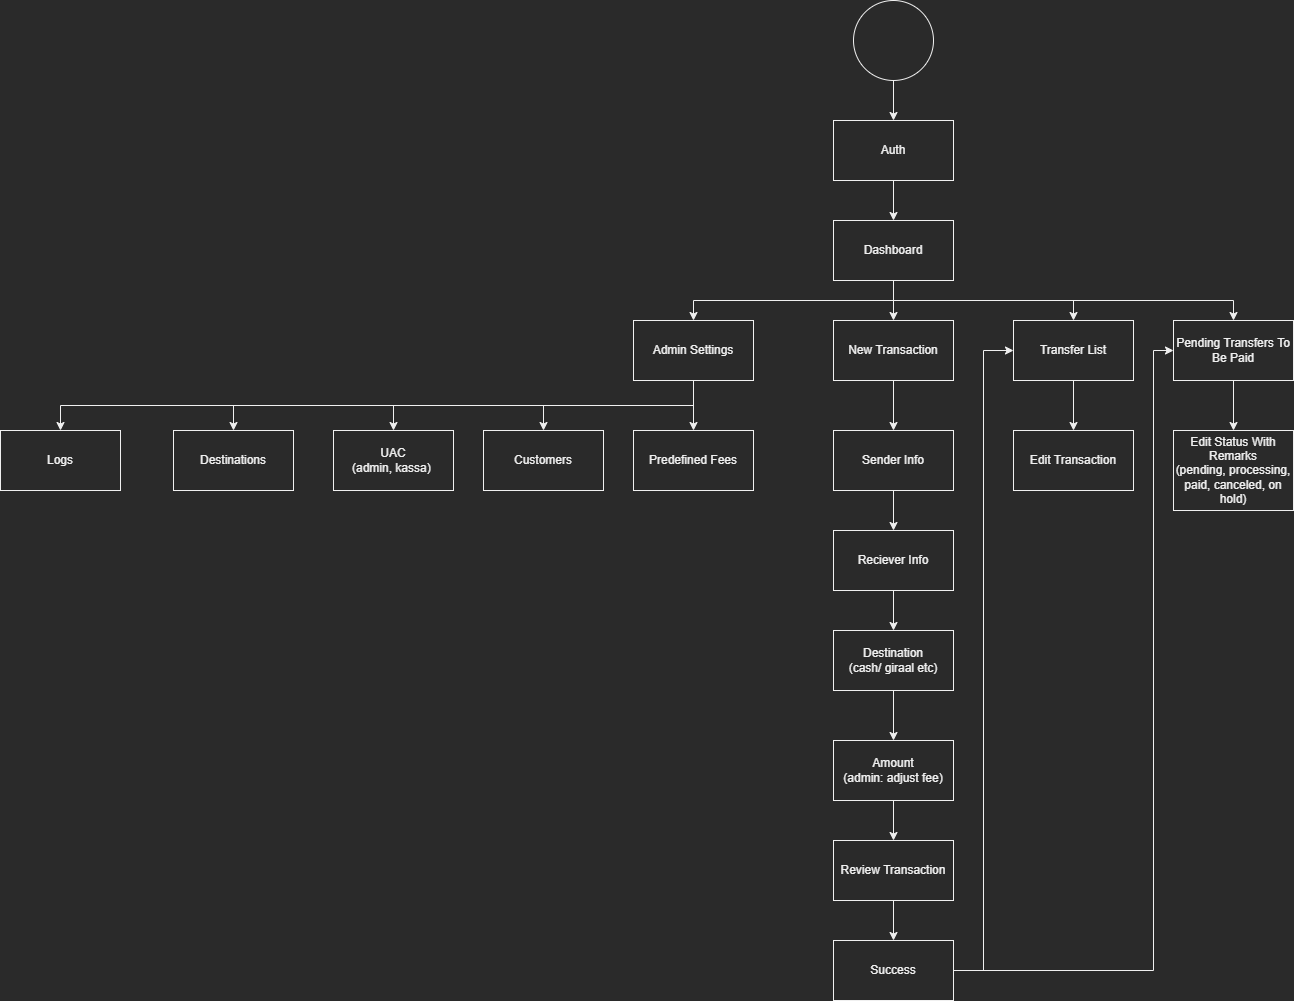

The diagram above was exported from draw.io. Its source (the exported page's mxGraphModel, read from the mxfile embedded in the PNG):
<mxGraphModel dx="2858" dy="2393" grid="1" gridSize="10" guides="1" tooltips="1" connect="1" arrows="1" fold="1" page="1" pageScale="1" pageWidth="827" pageHeight="1169" math="0" shadow="0">
  <root>
    <mxCell id="0" />
    <mxCell id="1" parent="0" />
    <mxCell id="h5a6v918cJevtHMsDgG_-24" style="edgeStyle=orthogonalEdgeStyle;rounded=0;orthogonalLoop=1;jettySize=auto;html=1;exitX=0.5;exitY=1;exitDx=0;exitDy=0;entryX=0.5;entryY=0;entryDx=0;entryDy=0;" parent="1" source="h5a6v918cJevtHMsDgG_-1" target="h5a6v918cJevtHMsDgG_-23" edge="1">
      <mxGeometry relative="1" as="geometry" />
    </mxCell>
    <mxCell id="h5a6v918cJevtHMsDgG_-1" value="" style="ellipse;whiteSpace=wrap;html=1;aspect=fixed;" parent="1" vertex="1">
      <mxGeometry x="320" y="-170" width="80" height="80" as="geometry" />
    </mxCell>
    <mxCell id="h5a6v918cJevtHMsDgG_-26" style="edgeStyle=orthogonalEdgeStyle;rounded=0;orthogonalLoop=1;jettySize=auto;html=1;exitX=0.5;exitY=1;exitDx=0;exitDy=0;entryX=0.5;entryY=0;entryDx=0;entryDy=0;" parent="1" source="h5a6v918cJevtHMsDgG_-2" target="h5a6v918cJevtHMsDgG_-6" edge="1">
      <mxGeometry relative="1" as="geometry" />
    </mxCell>
    <mxCell id="h5a6v918cJevtHMsDgG_-28" style="edgeStyle=orthogonalEdgeStyle;rounded=0;orthogonalLoop=1;jettySize=auto;html=1;exitX=0.5;exitY=1;exitDx=0;exitDy=0;entryX=0.5;entryY=0;entryDx=0;entryDy=0;" parent="1" source="h5a6v918cJevtHMsDgG_-2" target="h5a6v918cJevtHMsDgG_-13" edge="1">
      <mxGeometry relative="1" as="geometry" />
    </mxCell>
    <mxCell id="h5a6v918cJevtHMsDgG_-29" style="edgeStyle=orthogonalEdgeStyle;rounded=0;orthogonalLoop=1;jettySize=auto;html=1;exitX=0.5;exitY=1;exitDx=0;exitDy=0;entryX=0.5;entryY=0;entryDx=0;entryDy=0;" parent="1" source="h5a6v918cJevtHMsDgG_-2" target="h5a6v918cJevtHMsDgG_-7" edge="1">
      <mxGeometry relative="1" as="geometry" />
    </mxCell>
    <mxCell id="h5a6v918cJevtHMsDgG_-30" style="edgeStyle=orthogonalEdgeStyle;rounded=0;orthogonalLoop=1;jettySize=auto;html=1;exitX=0.5;exitY=1;exitDx=0;exitDy=0;entryX=0.5;entryY=0;entryDx=0;entryDy=0;" parent="1" source="h5a6v918cJevtHMsDgG_-2" target="h5a6v918cJevtHMsDgG_-8" edge="1">
      <mxGeometry relative="1" as="geometry" />
    </mxCell>
    <mxCell id="h5a6v918cJevtHMsDgG_-2" value="Dashboard" style="rounded=0;whiteSpace=wrap;html=1;" parent="1" vertex="1">
      <mxGeometry x="300" y="50" width="120" height="60" as="geometry" />
    </mxCell>
    <mxCell id="h5a6v918cJevtHMsDgG_-35" style="edgeStyle=orthogonalEdgeStyle;rounded=0;orthogonalLoop=1;jettySize=auto;html=1;exitX=0.5;exitY=1;exitDx=0;exitDy=0;entryX=0.5;entryY=0;entryDx=0;entryDy=0;" parent="1" source="h5a6v918cJevtHMsDgG_-6" target="h5a6v918cJevtHMsDgG_-9" edge="1">
      <mxGeometry relative="1" as="geometry" />
    </mxCell>
    <mxCell id="h5a6v918cJevtHMsDgG_-6" value="New Transaction" style="rounded=0;whiteSpace=wrap;html=1;" parent="1" vertex="1">
      <mxGeometry x="300" y="150" width="120" height="60" as="geometry" />
    </mxCell>
    <mxCell id="h5a6v918cJevtHMsDgG_-41" style="edgeStyle=orthogonalEdgeStyle;rounded=0;orthogonalLoop=1;jettySize=auto;html=1;exitX=0.5;exitY=1;exitDx=0;exitDy=0;entryX=0.5;entryY=0;entryDx=0;entryDy=0;" parent="1" source="h5a6v918cJevtHMsDgG_-7" target="h5a6v918cJevtHMsDgG_-21" edge="1">
      <mxGeometry relative="1" as="geometry" />
    </mxCell>
    <mxCell id="h5a6v918cJevtHMsDgG_-7" value="Transfer List" style="rounded=0;whiteSpace=wrap;html=1;" parent="1" vertex="1">
      <mxGeometry x="480" y="150" width="120" height="60" as="geometry" />
    </mxCell>
    <mxCell id="h5a6v918cJevtHMsDgG_-42" style="edgeStyle=orthogonalEdgeStyle;rounded=0;orthogonalLoop=1;jettySize=auto;html=1;exitX=0.5;exitY=1;exitDx=0;exitDy=0;entryX=0.5;entryY=0;entryDx=0;entryDy=0;" parent="1" source="h5a6v918cJevtHMsDgG_-8" target="h5a6v918cJevtHMsDgG_-22" edge="1">
      <mxGeometry relative="1" as="geometry" />
    </mxCell>
    <mxCell id="h5a6v918cJevtHMsDgG_-8" value="Pending Transfers To Be Paid" style="rounded=0;whiteSpace=wrap;html=1;" parent="1" vertex="1">
      <mxGeometry x="640" y="150" width="120" height="60" as="geometry" />
    </mxCell>
    <mxCell id="h5a6v918cJevtHMsDgG_-36" style="edgeStyle=orthogonalEdgeStyle;rounded=0;orthogonalLoop=1;jettySize=auto;html=1;exitX=0.5;exitY=1;exitDx=0;exitDy=0;entryX=0.5;entryY=0;entryDx=0;entryDy=0;" parent="1" source="h5a6v918cJevtHMsDgG_-9" target="h5a6v918cJevtHMsDgG_-10" edge="1">
      <mxGeometry relative="1" as="geometry" />
    </mxCell>
    <mxCell id="h5a6v918cJevtHMsDgG_-9" value="Sender Info" style="rounded=0;whiteSpace=wrap;html=1;" parent="1" vertex="1">
      <mxGeometry x="300" y="260" width="120" height="60" as="geometry" />
    </mxCell>
    <mxCell id="h5a6v918cJevtHMsDgG_-37" style="edgeStyle=orthogonalEdgeStyle;rounded=0;orthogonalLoop=1;jettySize=auto;html=1;exitX=0.5;exitY=1;exitDx=0;exitDy=0;entryX=0.5;entryY=0;entryDx=0;entryDy=0;" parent="1" source="h5a6v918cJevtHMsDgG_-10" target="h5a6v918cJevtHMsDgG_-11" edge="1">
      <mxGeometry relative="1" as="geometry" />
    </mxCell>
    <mxCell id="h5a6v918cJevtHMsDgG_-10" value="Reciever Info" style="rounded=0;whiteSpace=wrap;html=1;" parent="1" vertex="1">
      <mxGeometry x="300" y="360" width="120" height="60" as="geometry" />
    </mxCell>
    <mxCell id="h5a6v918cJevtHMsDgG_-38" style="edgeStyle=orthogonalEdgeStyle;rounded=0;orthogonalLoop=1;jettySize=auto;html=1;exitX=0.5;exitY=1;exitDx=0;exitDy=0;entryX=0.5;entryY=0;entryDx=0;entryDy=0;" parent="1" source="h5a6v918cJevtHMsDgG_-11" target="h5a6v918cJevtHMsDgG_-12" edge="1">
      <mxGeometry relative="1" as="geometry" />
    </mxCell>
    <mxCell id="h5a6v918cJevtHMsDgG_-11" value="Destination&lt;br&gt;(cash/ giraal etc)" style="rounded=0;whiteSpace=wrap;html=1;" parent="1" vertex="1">
      <mxGeometry x="300" y="460" width="120" height="60" as="geometry" />
    </mxCell>
    <mxCell id="h5a6v918cJevtHMsDgG_-39" style="edgeStyle=orthogonalEdgeStyle;rounded=0;orthogonalLoop=1;jettySize=auto;html=1;exitX=0.5;exitY=1;exitDx=0;exitDy=0;entryX=0.5;entryY=0;entryDx=0;entryDy=0;" parent="1" source="h5a6v918cJevtHMsDgG_-12" target="h5a6v918cJevtHMsDgG_-14" edge="1">
      <mxGeometry relative="1" as="geometry" />
    </mxCell>
    <mxCell id="h5a6v918cJevtHMsDgG_-12" value="Amount&lt;br&gt;(admin: adjust fee)" style="rounded=0;whiteSpace=wrap;html=1;" parent="1" vertex="1">
      <mxGeometry x="300" y="570" width="120" height="60" as="geometry" />
    </mxCell>
    <mxCell id="h5a6v918cJevtHMsDgG_-31" style="edgeStyle=orthogonalEdgeStyle;rounded=0;orthogonalLoop=1;jettySize=auto;html=1;exitX=0.5;exitY=1;exitDx=0;exitDy=0;entryX=0.5;entryY=0;entryDx=0;entryDy=0;" parent="1" source="h5a6v918cJevtHMsDgG_-13" target="h5a6v918cJevtHMsDgG_-16" edge="1">
      <mxGeometry relative="1" as="geometry" />
    </mxCell>
    <mxCell id="h5a6v918cJevtHMsDgG_-32" style="edgeStyle=orthogonalEdgeStyle;rounded=0;orthogonalLoop=1;jettySize=auto;html=1;exitX=0.5;exitY=1;exitDx=0;exitDy=0;entryX=0.5;entryY=0;entryDx=0;entryDy=0;" parent="1" source="h5a6v918cJevtHMsDgG_-13" target="h5a6v918cJevtHMsDgG_-17" edge="1">
      <mxGeometry relative="1" as="geometry" />
    </mxCell>
    <mxCell id="h5a6v918cJevtHMsDgG_-33" style="edgeStyle=orthogonalEdgeStyle;rounded=0;orthogonalLoop=1;jettySize=auto;html=1;exitX=0.5;exitY=1;exitDx=0;exitDy=0;entryX=0.5;entryY=0;entryDx=0;entryDy=0;" parent="1" source="h5a6v918cJevtHMsDgG_-13" target="h5a6v918cJevtHMsDgG_-18" edge="1">
      <mxGeometry relative="1" as="geometry" />
    </mxCell>
    <mxCell id="h5a6v918cJevtHMsDgG_-34" style="edgeStyle=orthogonalEdgeStyle;rounded=0;orthogonalLoop=1;jettySize=auto;html=1;exitX=0.5;exitY=1;exitDx=0;exitDy=0;entryX=0.5;entryY=0;entryDx=0;entryDy=0;" parent="1" source="h5a6v918cJevtHMsDgG_-13" target="h5a6v918cJevtHMsDgG_-19" edge="1">
      <mxGeometry relative="1" as="geometry" />
    </mxCell>
    <mxCell id="h5a6v918cJevtHMsDgG_-43" style="edgeStyle=orthogonalEdgeStyle;rounded=0;orthogonalLoop=1;jettySize=auto;html=1;exitX=0.5;exitY=1;exitDx=0;exitDy=0;entryX=0.5;entryY=0;entryDx=0;entryDy=0;" parent="1" source="h5a6v918cJevtHMsDgG_-13" target="h5a6v918cJevtHMsDgG_-20" edge="1">
      <mxGeometry relative="1" as="geometry" />
    </mxCell>
    <mxCell id="h5a6v918cJevtHMsDgG_-13" value="Admin Settings" style="rounded=0;whiteSpace=wrap;html=1;" parent="1" vertex="1">
      <mxGeometry x="100" y="150" width="120" height="60" as="geometry" />
    </mxCell>
    <mxCell id="h5a6v918cJevtHMsDgG_-40" style="edgeStyle=orthogonalEdgeStyle;rounded=0;orthogonalLoop=1;jettySize=auto;html=1;exitX=0.5;exitY=1;exitDx=0;exitDy=0;entryX=0.5;entryY=0;entryDx=0;entryDy=0;" parent="1" source="h5a6v918cJevtHMsDgG_-14" target="h5a6v918cJevtHMsDgG_-15" edge="1">
      <mxGeometry relative="1" as="geometry" />
    </mxCell>
    <mxCell id="h5a6v918cJevtHMsDgG_-14" value="Review Transaction" style="rounded=0;whiteSpace=wrap;html=1;" parent="1" vertex="1">
      <mxGeometry x="300" y="670" width="120" height="60" as="geometry" />
    </mxCell>
    <mxCell id="h5a6v918cJevtHMsDgG_-44" style="edgeStyle=orthogonalEdgeStyle;rounded=0;orthogonalLoop=1;jettySize=auto;html=1;exitX=1;exitY=0.5;exitDx=0;exitDy=0;entryX=0;entryY=0.5;entryDx=0;entryDy=0;" parent="1" source="h5a6v918cJevtHMsDgG_-15" target="h5a6v918cJevtHMsDgG_-7" edge="1">
      <mxGeometry relative="1" as="geometry" />
    </mxCell>
    <mxCell id="h5a6v918cJevtHMsDgG_-45" style="edgeStyle=orthogonalEdgeStyle;rounded=0;orthogonalLoop=1;jettySize=auto;html=1;exitX=1;exitY=0.5;exitDx=0;exitDy=0;entryX=0;entryY=0.5;entryDx=0;entryDy=0;" parent="1" source="h5a6v918cJevtHMsDgG_-15" target="h5a6v918cJevtHMsDgG_-8" edge="1">
      <mxGeometry relative="1" as="geometry">
        <Array as="points">
          <mxPoint x="620" y="800" />
          <mxPoint x="620" y="180" />
        </Array>
      </mxGeometry>
    </mxCell>
    <mxCell id="h5a6v918cJevtHMsDgG_-15" value="Success" style="rounded=0;whiteSpace=wrap;html=1;" parent="1" vertex="1">
      <mxGeometry x="300" y="770" width="120" height="60" as="geometry" />
    </mxCell>
    <mxCell id="h5a6v918cJevtHMsDgG_-16" value="Predefined Fees" style="rounded=0;whiteSpace=wrap;html=1;" parent="1" vertex="1">
      <mxGeometry x="100" y="260" width="120" height="60" as="geometry" />
    </mxCell>
    <mxCell id="h5a6v918cJevtHMsDgG_-17" value="Customers" style="rounded=0;whiteSpace=wrap;html=1;" parent="1" vertex="1">
      <mxGeometry x="-50" y="260" width="120" height="60" as="geometry" />
    </mxCell>
    <mxCell id="h5a6v918cJevtHMsDgG_-18" value="UAC&lt;br&gt;(admin, kassa)&amp;nbsp;" style="rounded=0;whiteSpace=wrap;html=1;" parent="1" vertex="1">
      <mxGeometry x="-200" y="260" width="120" height="60" as="geometry" />
    </mxCell>
    <mxCell id="h5a6v918cJevtHMsDgG_-19" value="Destinations" style="rounded=0;whiteSpace=wrap;html=1;" parent="1" vertex="1">
      <mxGeometry x="-360" y="260" width="120" height="60" as="geometry" />
    </mxCell>
    <mxCell id="h5a6v918cJevtHMsDgG_-20" value="Logs" style="rounded=0;whiteSpace=wrap;html=1;" parent="1" vertex="1">
      <mxGeometry x="-533" y="260" width="120" height="60" as="geometry" />
    </mxCell>
    <mxCell id="h5a6v918cJevtHMsDgG_-21" value="Edit Transaction" style="rounded=0;whiteSpace=wrap;html=1;" parent="1" vertex="1">
      <mxGeometry x="480" y="260" width="120" height="60" as="geometry" />
    </mxCell>
    <mxCell id="h5a6v918cJevtHMsDgG_-22" value="Edit Status With Remarks&lt;br&gt;(pending, processing, paid, canceled, on hold)" style="rounded=0;whiteSpace=wrap;html=1;" parent="1" vertex="1">
      <mxGeometry x="640" y="260" width="120" height="80" as="geometry" />
    </mxCell>
    <mxCell id="h5a6v918cJevtHMsDgG_-25" style="edgeStyle=orthogonalEdgeStyle;rounded=0;orthogonalLoop=1;jettySize=auto;html=1;exitX=0.5;exitY=1;exitDx=0;exitDy=0;entryX=0.5;entryY=0;entryDx=0;entryDy=0;" parent="1" source="h5a6v918cJevtHMsDgG_-23" target="h5a6v918cJevtHMsDgG_-2" edge="1">
      <mxGeometry relative="1" as="geometry" />
    </mxCell>
    <mxCell id="h5a6v918cJevtHMsDgG_-23" value="Auth" style="rounded=0;whiteSpace=wrap;html=1;" parent="1" vertex="1">
      <mxGeometry x="300" y="-50" width="120" height="60" as="geometry" />
    </mxCell>
  </root>
</mxGraphModel>